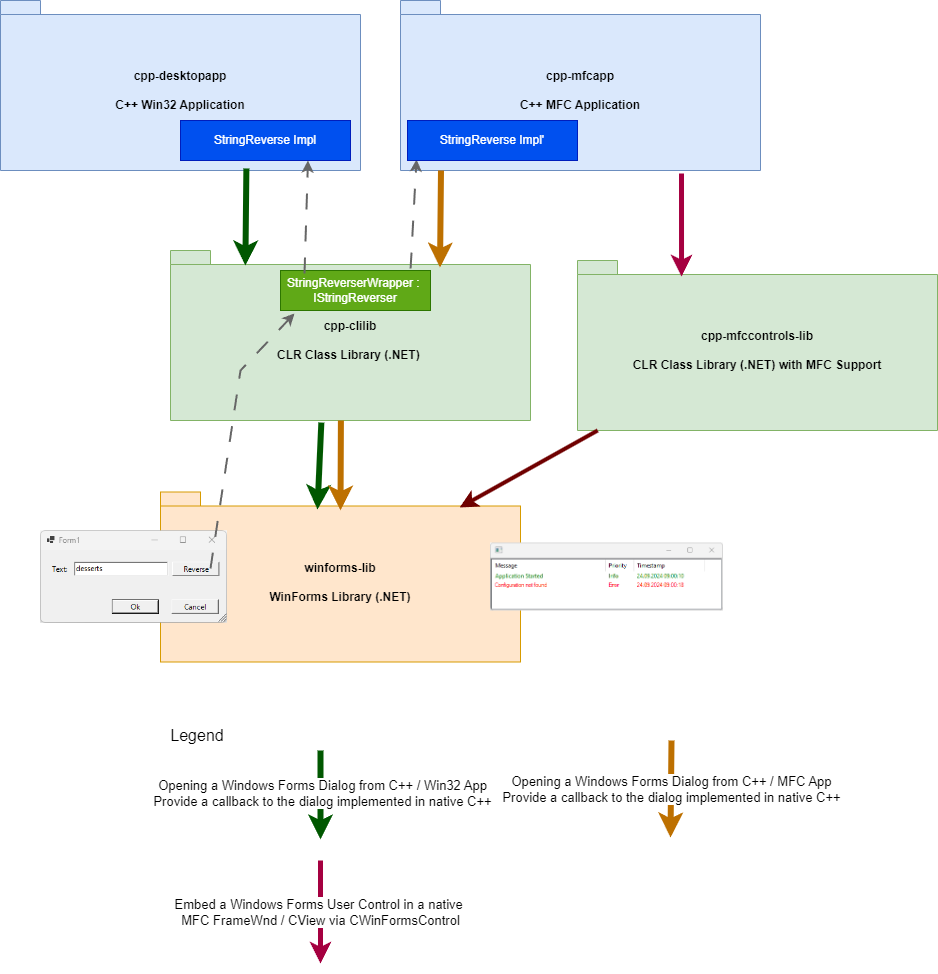

The diagram above was exported from draw.io. Its source (the exported page's mxGraphModel, read from the mxfile embedded in the PNG):
<mxGraphModel dx="1687" dy="908" grid="1" gridSize="10" guides="1" tooltips="1" connect="1" arrows="1" fold="1" page="1" pageScale="1" pageWidth="827" pageHeight="1169" math="0" shadow="0">
  <root>
    <mxCell id="0" />
    <mxCell id="1" parent="0" />
    <mxCell id="7UymVFn4_-yPBWqX_DjU-1" value="cpp-desktopapp&lt;br&gt;&lt;br&gt;C++ Win32 Application" style="shape=folder;fontStyle=1;spacingTop=10;tabWidth=40;tabHeight=14;tabPosition=left;html=1;whiteSpace=wrap;fillColor=#dae8fc;strokeColor=#6c8ebf;align=center;" parent="1" vertex="1">
      <mxGeometry x="80" y="30" width="360" height="170" as="geometry" />
    </mxCell>
    <mxCell id="7UymVFn4_-yPBWqX_DjU-2" value="cpp-clilib&lt;br&gt;&lt;br&gt;CLR Class Library (.NET)&amp;nbsp;" style="shape=folder;fontStyle=1;spacingTop=10;tabWidth=40;tabHeight=14;tabPosition=left;html=1;whiteSpace=wrap;fillColor=#d5e8d4;strokeColor=#82b366;" parent="1" vertex="1">
      <mxGeometry x="250" y="280" width="360" height="170" as="geometry" />
    </mxCell>
    <mxCell id="7UymVFn4_-yPBWqX_DjU-3" value="winforms-lib&lt;br&gt;&lt;br&gt;WinForms Library (.NET)" style="shape=folder;fontStyle=1;spacingTop=10;tabWidth=40;tabHeight=14;tabPosition=left;html=1;whiteSpace=wrap;fillColor=#ffe6cc;strokeColor=#d79b00;" parent="1" vertex="1">
      <mxGeometry x="240" y="521.5" width="360" height="170" as="geometry" />
    </mxCell>
    <mxCell id="7UymVFn4_-yPBWqX_DjU-8" value="StringReverserWrapper :&amp;nbsp;&lt;br&gt;IStringReverser" style="html=1;whiteSpace=wrap;fillColor=#60a917;fontColor=#ffffff;strokeColor=#2D7600;" parent="1" vertex="1">
      <mxGeometry x="360" y="300" width="150" height="40" as="geometry" />
    </mxCell>
    <mxCell id="7UymVFn4_-yPBWqX_DjU-9" value="StringReverse Impl" style="html=1;whiteSpace=wrap;fillColor=#0050ef;fontColor=#ffffff;strokeColor=#001DBC;" parent="1" vertex="1">
      <mxGeometry x="260" y="150" width="170" height="40" as="geometry" />
    </mxCell>
    <mxCell id="qFVSrwPhT2w8mRp3yVjX-1" value="" style="endArrow=classic;html=1;rounded=0;exitX=0.683;exitY=0.988;exitDx=0;exitDy=0;exitPerimeter=0;entryX=0.208;entryY=0.088;entryDx=0;entryDy=0;entryPerimeter=0;strokeWidth=6;fillColor=#008a00;strokeColor=#005700;" parent="1" source="7UymVFn4_-yPBWqX_DjU-1" target="7UymVFn4_-yPBWqX_DjU-2" edge="1">
      <mxGeometry width="50" height="50" relative="1" as="geometry">
        <mxPoint x="390" y="520" as="sourcePoint" />
        <mxPoint x="440" y="470" as="targetPoint" />
      </mxGeometry>
    </mxCell>
    <mxCell id="qFVSrwPhT2w8mRp3yVjX-2" value="" style="endArrow=classic;html=1;rounded=0;strokeWidth=6;entryX=0.436;entryY=0.103;entryDx=0;entryDy=0;entryPerimeter=0;exitX=0.419;exitY=1.012;exitDx=0;exitDy=0;exitPerimeter=0;fillColor=#008a00;strokeColor=#005700;" parent="1" source="7UymVFn4_-yPBWqX_DjU-2" target="7UymVFn4_-yPBWqX_DjU-3" edge="1">
      <mxGeometry width="50" height="50" relative="1" as="geometry">
        <mxPoint x="402" y="446" as="sourcePoint" />
        <mxPoint x="399" y="530" as="targetPoint" />
      </mxGeometry>
    </mxCell>
    <mxCell id="qFVSrwPhT2w8mRp3yVjX-5" value="" style="shape=image;verticalLabelPosition=bottom;labelBackgroundColor=default;verticalAlign=top;aspect=fixed;imageAspect=0;image=data:image/png,(base64 omitted: 3496 chars);" parent="1" vertex="1">
      <mxGeometry x="120" y="560.22" width="187" height="92.56" as="geometry" />
    </mxCell>
    <mxCell id="qFVSrwPhT2w8mRp3yVjX-4" value="" style="endArrow=classic;html=1;rounded=0;exitX=0.16;exitY=0.075;exitDx=0;exitDy=0;exitPerimeter=0;strokeWidth=2;dashed=1;dashPattern=8 8;jumpSize=2;entryX=0.75;entryY=1;entryDx=0;entryDy=0;fillColor=#f5f5f5;gradientColor=#b3b3b3;strokeColor=#666666;" parent="1" source="7UymVFn4_-yPBWqX_DjU-8" target="7UymVFn4_-yPBWqX_DjU-9" edge="1">
      <mxGeometry width="50" height="50" relative="1" as="geometry">
        <mxPoint x="359.9999999999999" y="385.04999999999995" as="sourcePoint" />
        <mxPoint x="361.38" y="300" as="targetPoint" />
      </mxGeometry>
    </mxCell>
    <mxCell id="qFVSrwPhT2w8mRp3yVjX-3" value="" style="endArrow=classic;html=1;rounded=0;strokeWidth=2;dashed=1;dashPattern=8 8;jumpSize=2;exitX=0.909;exitY=0.408;exitDx=0;exitDy=0;exitPerimeter=0;fillColor=#f5f5f5;strokeColor=#666666;gradientColor=#b3b3b3;entryX=0.093;entryY=1.075;entryDx=0;entryDy=0;entryPerimeter=0;" parent="1" source="qFVSrwPhT2w8mRp3yVjX-5" edge="1" target="7UymVFn4_-yPBWqX_DjU-8">
      <mxGeometry width="50" height="50" relative="1" as="geometry">
        <mxPoint x="780" y="470" as="sourcePoint" />
        <mxPoint x="542" y="360" as="targetPoint" />
        <Array as="points">
          <mxPoint x="320" y="400" />
        </Array>
      </mxGeometry>
    </mxCell>
    <mxCell id="zbc-9hjxSpkaID6lPSdc-1" value="cpp-mfcapp&lt;br&gt;&lt;br&gt;C++ MFC Application" style="shape=folder;fontStyle=1;spacingTop=10;tabWidth=40;tabHeight=14;tabPosition=left;html=1;whiteSpace=wrap;fillColor=#dae8fc;strokeColor=#6c8ebf;align=center;" parent="1" vertex="1">
      <mxGeometry x="480" y="30" width="360" height="170" as="geometry" />
    </mxCell>
    <mxCell id="zbc-9hjxSpkaID6lPSdc-2" value="" style="endArrow=classic;html=1;rounded=0;strokeWidth=2;dashed=1;dashPattern=8 8;jumpSize=2;fillColor=#f5f5f5;gradientColor=#b3b3b3;strokeColor=#666666;entryX=0.053;entryY=0.975;entryDx=0;entryDy=0;entryPerimeter=0;exitX=0.667;exitY=0.106;exitDx=0;exitDy=0;exitPerimeter=0;" parent="1" target="zbc-9hjxSpkaID6lPSdc-5" edge="1" source="7UymVFn4_-yPBWqX_DjU-2">
      <mxGeometry width="50" height="50" relative="1" as="geometry">
        <mxPoint x="573" y="303" as="sourcePoint" />
        <mxPoint x="480" y="190" as="targetPoint" />
      </mxGeometry>
    </mxCell>
    <mxCell id="zbc-9hjxSpkaID6lPSdc-3" value="" style="endArrow=classic;html=1;rounded=0;exitX=0.683;exitY=0.988;exitDx=0;exitDy=0;exitPerimeter=0;entryX=0.208;entryY=0.088;entryDx=0;entryDy=0;entryPerimeter=0;strokeWidth=6;fillColor=#f0a30a;strokeColor=#BD7000;" parent="1" edge="1">
      <mxGeometry width="50" height="50" relative="1" as="geometry">
        <mxPoint x="520.5" y="200" as="sourcePoint" />
        <mxPoint x="519.5" y="297" as="targetPoint" />
      </mxGeometry>
    </mxCell>
    <mxCell id="zbc-9hjxSpkaID6lPSdc-5" value="StringReverse Impl'" style="html=1;whiteSpace=wrap;fillColor=#0050ef;fontColor=#ffffff;strokeColor=#001DBC;" parent="1" vertex="1">
      <mxGeometry x="487" y="150" width="170" height="40" as="geometry" />
    </mxCell>
    <mxCell id="v3mll5peVSskWhvpYZsB-1" value="cpp-mfccontrols-lib&lt;br&gt;&lt;br&gt;CLR Class Library (.NET) with MFC Support" style="shape=folder;fontStyle=1;spacingTop=10;tabWidth=40;tabHeight=14;tabPosition=left;html=1;whiteSpace=wrap;fillColor=#d5e8d4;strokeColor=#82b366;" parent="1" vertex="1">
      <mxGeometry x="657" y="290" width="360" height="170" as="geometry" />
    </mxCell>
    <mxCell id="v3mll5peVSskWhvpYZsB-2" value="" style="endArrow=classic;html=1;rounded=0;exitX=0.683;exitY=0.988;exitDx=0;exitDy=0;exitPerimeter=0;entryX=0.289;entryY=0.094;entryDx=0;entryDy=0;entryPerimeter=0;strokeWidth=5;fillColor=#d80073;strokeColor=#A50040;" parent="1" target="v3mll5peVSskWhvpYZsB-1" edge="1">
      <mxGeometry width="50" height="50" relative="1" as="geometry">
        <mxPoint x="761" y="203" as="sourcePoint" />
        <mxPoint x="760" y="300" as="targetPoint" />
      </mxGeometry>
    </mxCell>
    <mxCell id="v3mll5peVSskWhvpYZsB-3" value="" style="endArrow=classic;html=1;rounded=0;strokeWidth=4;entryX=0.831;entryY=0.091;entryDx=0;entryDy=0;entryPerimeter=0;exitX=0.056;exitY=1;exitDx=0;exitDy=0;exitPerimeter=0;fillColor=#a20025;strokeColor=#6F0000;" parent="1" source="v3mll5peVSskWhvpYZsB-1" target="7UymVFn4_-yPBWqX_DjU-3" edge="1">
      <mxGeometry width="50" height="50" relative="1" as="geometry">
        <mxPoint x="674" y="457.5" as="sourcePoint" />
        <mxPoint x="670" y="544.5" as="targetPoint" />
      </mxGeometry>
    </mxCell>
    <mxCell id="v3mll5peVSskWhvpYZsB-4" value="Embed a Windows Forms User Control in a native&amp;nbsp;&lt;br style=&quot;font-size: 13px;&quot;&gt;MFC FrameWnd / CView via CWinFormsControl" style="endArrow=classic;html=1;rounded=0;exitX=0.683;exitY=0.988;exitDx=0;exitDy=0;exitPerimeter=0;entryX=0.289;entryY=0.094;entryDx=0;entryDy=0;entryPerimeter=0;strokeWidth=5;fillColor=#d80073;strokeColor=#A50040;fontSize=13;" parent="1" edge="1">
      <mxGeometry width="50" height="50" relative="1" as="geometry">
        <mxPoint x="400" y="890" as="sourcePoint" />
        <mxPoint x="400" y="993" as="targetPoint" />
      </mxGeometry>
    </mxCell>
    <mxCell id="zvMqbi0C8mk9vzcaWxVn-2" value="" style="endArrow=classic;html=1;rounded=0;strokeWidth=6;fillColor=#008a00;strokeColor=#005700;" edge="1" parent="1">
      <mxGeometry width="50" height="50" relative="1" as="geometry">
        <mxPoint x="400" y="780" as="sourcePoint" />
        <mxPoint x="400" y="869" as="targetPoint" />
      </mxGeometry>
    </mxCell>
    <mxCell id="zvMqbi0C8mk9vzcaWxVn-3" value="Opening a Windows Forms Dialog from C++ / Win32 App&lt;br style=&quot;font-size: 13px;&quot;&gt;Provide a callback to the dialog implemented in native C++" style="edgeLabel;html=1;align=center;verticalAlign=middle;resizable=0;points=[];fontSize=13;" vertex="1" connectable="0" parent="zvMqbi0C8mk9vzcaWxVn-2">
      <mxGeometry x="-0.0355" y="1" relative="1" as="geometry">
        <mxPoint as="offset" />
      </mxGeometry>
    </mxCell>
    <mxCell id="zvMqbi0C8mk9vzcaWxVn-4" value="" style="endArrow=classic;html=1;rounded=0;exitX=0.683;exitY=0.988;exitDx=0;exitDy=0;exitPerimeter=0;strokeWidth=6;fillColor=#f0a30a;strokeColor=#BD7000;entryX=0.5;entryY=0.109;entryDx=0;entryDy=0;entryPerimeter=0;" edge="1" parent="1" target="7UymVFn4_-yPBWqX_DjU-3">
      <mxGeometry width="50" height="50" relative="1" as="geometry">
        <mxPoint x="420.40999999999997" y="450" as="sourcePoint" />
        <mxPoint x="420" y="530" as="targetPoint" />
      </mxGeometry>
    </mxCell>
    <mxCell id="zvMqbi0C8mk9vzcaWxVn-5" value="" style="endArrow=classic;html=1;rounded=0;exitX=0.683;exitY=0.988;exitDx=0;exitDy=0;exitPerimeter=0;entryX=0.208;entryY=0.088;entryDx=0;entryDy=0;entryPerimeter=0;strokeWidth=6;fillColor=#f0a30a;strokeColor=#BD7000;" edge="1" parent="1">
      <mxGeometry width="50" height="50" relative="1" as="geometry">
        <mxPoint x="751.0000000000001" y="770" as="sourcePoint" />
        <mxPoint x="750.0000000000001" y="867" as="targetPoint" />
      </mxGeometry>
    </mxCell>
    <mxCell id="zvMqbi0C8mk9vzcaWxVn-6" value="Opening a Windows Forms Dialog from C++ / MFC App&lt;div style=&quot;font-size: 13px;&quot;&gt;Provide a callback to the dialog implemented in native C++&lt;/div&gt;" style="edgeLabel;html=1;align=center;verticalAlign=middle;resizable=0;points=[];fontSize=13;" vertex="1" connectable="0" parent="zvMqbi0C8mk9vzcaWxVn-5">
      <mxGeometry x="-0.0005" relative="1" as="geometry">
        <mxPoint as="offset" />
      </mxGeometry>
    </mxCell>
    <mxCell id="zvMqbi0C8mk9vzcaWxVn-7" value="Legend" style="text;html=1;align=center;verticalAlign=middle;whiteSpace=wrap;rounded=0;fontSize=16;" vertex="1" parent="1">
      <mxGeometry x="247" y="750" width="60" height="30" as="geometry" />
    </mxCell>
    <mxCell id="zvMqbi0C8mk9vzcaWxVn-8" value="" style="shape=image;verticalLabelPosition=bottom;labelBackgroundColor=default;verticalAlign=top;aspect=fixed;imageAspect=0;image=data:image/png,(base64 omitted: 6300 chars);" vertex="1" parent="1">
      <mxGeometry x="570" y="572.47" width="233" height="68.06" as="geometry" />
    </mxCell>
  </root>
</mxGraphModel>